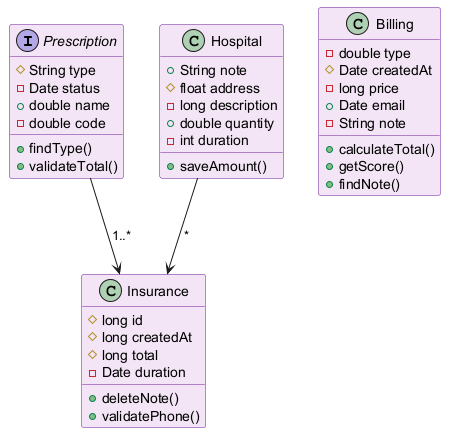

The diagram above was rendered by PlantUML. Its source (embedded in the PNG):
@startuml
skinparam backgroundColor #FFFFFF
skinparam classBackgroundColor #F3E5F5
skinparam classBorderColor #6A1B9A
interface Prescription {
  #String type
  -Date status
  +double name
  -double code
  +findType()
  +validateTotal()
}
class Insurance {
  #long id
  #long createdAt
  #long total
  -Date duration
  +deleteNote()
  +validatePhone()
}
class Hospital {
  +String note
  #float address
  -long description
  +double quantity
  -int duration
  +saveAmount()
}
class Billing {
  -double type
  #Date createdAt
  -long price
  +Date email
  -String note
  +calculateTotal()
  +getScore()
  +findNote()
}
Hospital --> Insurance : "*"
Prescription --> Insurance : "1..*"
@enduml